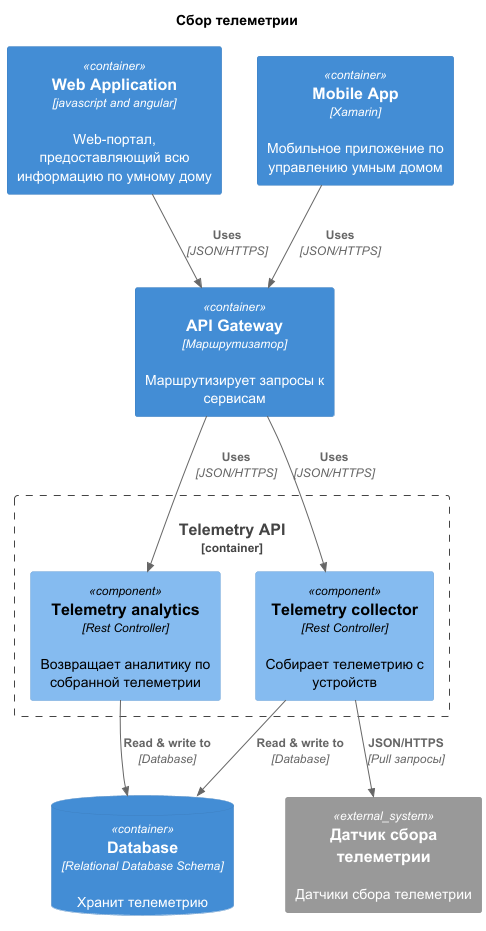

The diagram above was rendered by PlantUML. Its source (embedded in the PNG):
@startuml
title Сбор телеметрии

top to bottom direction

!define RELATIVE_INCLUDE .
!include C4_templates/C4_Component.puml

Container(webapp, "Web Application", "javascript and angular", "Web-портал, предоставляющий всю информацию по умному дому")
Container(mobapp, "Mobile App", "Xamarin", "Мобильное приложение по управлению умным домом")
Container(gateway, "API Gateway", "Маршрутизатор", "Маршрутизирует запросы к сервисам")
ContainerDb(db, "Database", "Relational Database Schema", "Хранит телеметрию")
System_Ext(telemetry_sensor, "Датчик сбора телеметрии", "Датчики сбора телеметрии")

Container_Boundary(api, "Telemetry API") {
    Component(analytics, "Telemetry analytics", "Rest Controller", "Возвращает аналитику по собранной телеметрии")
    Component(collector, "Telemetry collector", "Rest Controller", "Собирает телеметрию с устройств")

    Rel(analytics, db, "Read & write to", "Database")
    Rel(collector, db, "Read & write to", "Database")
    Rel(collector, telemetry_sensor, "JSON/HTTPS", "Pull запросы")
}

Rel(webapp, gateway, "Uses", "JSON/HTTPS")
Rel(mobapp, gateway, "Uses", "JSON/HTTPS")
Rel(gateway, analytics, "Uses", "JSON/HTTPS")
Rel(gateway, collector, "Uses", "JSON/HTTPS")

@enduml